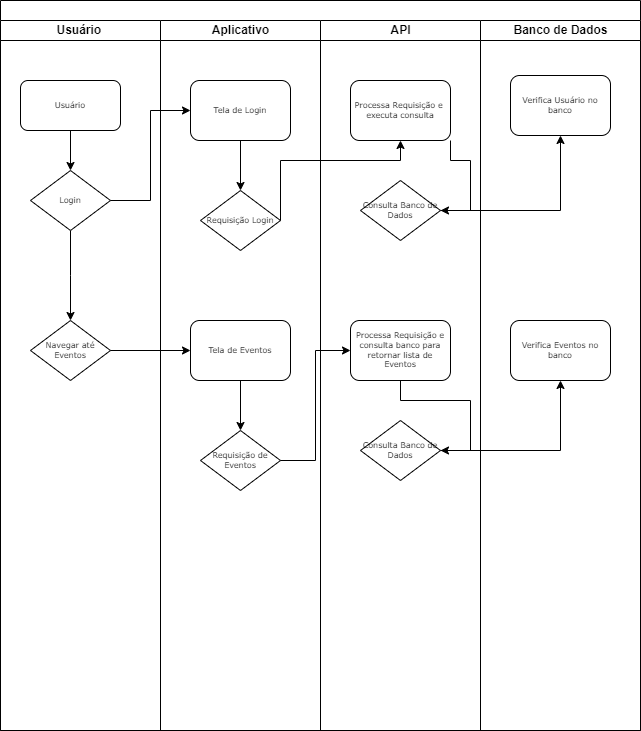

The diagram above was exported from draw.io. Its source (the exported page's mxGraphModel, read from the mxfile embedded in the PNG):
<mxGraphModel dx="1098" dy="828" grid="1" gridSize="10" guides="1" tooltips="1" connect="1" arrows="1" fold="1" page="1" pageScale="1" pageWidth="1100" pageHeight="850" background="none" math="0" shadow="0">
  <root>
    <mxCell id="0" />
    <mxCell id="1" parent="0" />
    <mxCell id="77e6c97f196da883-1" value="" style="swimlane;html=1;childLayout=stackLayout;startSize=20;rounded=0;shadow=0;labelBackgroundColor=none;strokeWidth=1;fontFamily=Verdana;fontSize=8;align=center;" parent="1" vertex="1">
      <mxGeometry x="70" y="60" width="640" height="730" as="geometry" />
    </mxCell>
    <mxCell id="77e6c97f196da883-2" value="Usuário&lt;span style=&quot;white-space: pre;&quot;&gt; &lt;/span&gt;" style="swimlane;html=1;startSize=20;" parent="77e6c97f196da883-1" vertex="1">
      <mxGeometry y="20" width="160" height="710" as="geometry" />
    </mxCell>
    <mxCell id="wzE3DVAevx4DUQTXLhf8-2" style="edgeStyle=orthogonalEdgeStyle;rounded=0;orthogonalLoop=1;jettySize=auto;html=1;entryX=0.5;entryY=0;entryDx=0;entryDy=0;" parent="77e6c97f196da883-2" source="77e6c97f196da883-8" target="77e6c97f196da883-13" edge="1">
      <mxGeometry relative="1" as="geometry" />
    </mxCell>
    <mxCell id="77e6c97f196da883-8" value="Usuário" style="rounded=1;whiteSpace=wrap;html=1;shadow=0;labelBackgroundColor=none;strokeWidth=1;fontFamily=Verdana;fontSize=8;align=center;" parent="77e6c97f196da883-2" vertex="1">
      <mxGeometry x="20" y="60" width="100" height="50" as="geometry" />
    </mxCell>
    <mxCell id="wzE3DVAevx4DUQTXLhf8-10" style="edgeStyle=orthogonalEdgeStyle;rounded=0;orthogonalLoop=1;jettySize=auto;html=1;" parent="77e6c97f196da883-2" source="77e6c97f196da883-13" edge="1">
      <mxGeometry relative="1" as="geometry">
        <mxPoint x="70" y="300" as="targetPoint" />
      </mxGeometry>
    </mxCell>
    <mxCell id="77e6c97f196da883-13" value="Login" style="rhombus;whiteSpace=wrap;html=1;rounded=0;shadow=0;labelBackgroundColor=none;strokeWidth=1;fontFamily=Verdana;fontSize=8;align=center;" parent="77e6c97f196da883-2" vertex="1">
      <mxGeometry x="30" y="150" width="80" height="60" as="geometry" />
    </mxCell>
    <mxCell id="wzE3DVAevx4DUQTXLhf8-12" value="Navegar até Eventos" style="rhombus;whiteSpace=wrap;html=1;rounded=0;shadow=0;labelBackgroundColor=none;strokeWidth=1;fontFamily=Verdana;fontSize=8;align=center;" parent="77e6c97f196da883-2" vertex="1">
      <mxGeometry x="30" y="300" width="80" height="60" as="geometry" />
    </mxCell>
    <mxCell id="77e6c97f196da883-40" style="edgeStyle=orthogonalEdgeStyle;rounded=1;html=1;labelBackgroundColor=none;startArrow=none;startFill=0;startSize=5;endArrow=classicThin;endFill=1;endSize=5;jettySize=auto;orthogonalLoop=1;strokeWidth=1;fontFamily=Verdana;fontSize=8" parent="77e6c97f196da883-1" edge="1">
      <mxGeometry relative="1" as="geometry">
        <mxPoint x="770" y="690" as="sourcePoint" />
      </mxGeometry>
    </mxCell>
    <mxCell id="77e6c97f196da883-3" value="Aplicativo" style="swimlane;html=1;startSize=20;" parent="77e6c97f196da883-1" vertex="1">
      <mxGeometry x="160" y="20" width="160" height="710" as="geometry" />
    </mxCell>
    <mxCell id="wzE3DVAevx4DUQTXLhf8-5" style="edgeStyle=orthogonalEdgeStyle;rounded=0;orthogonalLoop=1;jettySize=auto;html=1;" parent="77e6c97f196da883-3" source="77e6c97f196da883-11" target="77e6c97f196da883-20" edge="1">
      <mxGeometry relative="1" as="geometry" />
    </mxCell>
    <mxCell id="77e6c97f196da883-11" value="Tela de Login" style="rounded=1;whiteSpace=wrap;html=1;shadow=0;labelBackgroundColor=none;strokeWidth=1;fontFamily=Verdana;fontSize=8;align=center;" parent="77e6c97f196da883-3" vertex="1">
      <mxGeometry x="30" y="60" width="100" height="60" as="geometry" />
    </mxCell>
    <mxCell id="77e6c97f196da883-20" value="Requisição Login" style="rhombus;whiteSpace=wrap;html=1;rounded=0;shadow=0;labelBackgroundColor=none;strokeWidth=1;fontFamily=Verdana;fontSize=8;align=center;" parent="77e6c97f196da883-3" vertex="1">
      <mxGeometry x="40" y="170" width="80" height="60" as="geometry" />
    </mxCell>
    <mxCell id="wzE3DVAevx4DUQTXLhf8-16" style="edgeStyle=orthogonalEdgeStyle;rounded=0;orthogonalLoop=1;jettySize=auto;html=1;entryX=0.5;entryY=0;entryDx=0;entryDy=0;" parent="77e6c97f196da883-3" source="wzE3DVAevx4DUQTXLhf8-13" target="wzE3DVAevx4DUQTXLhf8-15" edge="1">
      <mxGeometry relative="1" as="geometry" />
    </mxCell>
    <mxCell id="wzE3DVAevx4DUQTXLhf8-13" value="Tela de Eventos" style="rounded=1;whiteSpace=wrap;html=1;shadow=0;labelBackgroundColor=none;strokeWidth=1;fontFamily=Verdana;fontSize=8;align=center;" parent="77e6c97f196da883-3" vertex="1">
      <mxGeometry x="30" y="300" width="100" height="60" as="geometry" />
    </mxCell>
    <mxCell id="wzE3DVAevx4DUQTXLhf8-15" value="Requisição de Eventos" style="rhombus;whiteSpace=wrap;html=1;rounded=0;shadow=0;labelBackgroundColor=none;strokeWidth=1;fontFamily=Verdana;fontSize=8;align=center;" parent="77e6c97f196da883-3" vertex="1">
      <mxGeometry x="40" y="410" width="80" height="60" as="geometry" />
    </mxCell>
    <mxCell id="77e6c97f196da883-4" value="API" style="swimlane;html=1;startSize=20;" parent="77e6c97f196da883-1" vertex="1">
      <mxGeometry x="320" y="20" width="160" height="710" as="geometry" />
    </mxCell>
    <mxCell id="wzE3DVAevx4DUQTXLhf8-8" style="edgeStyle=orthogonalEdgeStyle;rounded=0;orthogonalLoop=1;jettySize=auto;html=1;exitX=1;exitY=1;exitDx=0;exitDy=0;entryX=1;entryY=0.5;entryDx=0;entryDy=0;" parent="77e6c97f196da883-4" source="77e6c97f196da883-15" target="77e6c97f196da883-16" edge="1">
      <mxGeometry relative="1" as="geometry" />
    </mxCell>
    <mxCell id="77e6c97f196da883-15" value="Processa Requisição e&amp;nbsp; executa consulta" style="rounded=1;whiteSpace=wrap;html=1;shadow=0;labelBackgroundColor=none;strokeWidth=1;fontFamily=Verdana;fontSize=8;align=center;" parent="77e6c97f196da883-4" vertex="1">
      <mxGeometry x="30" y="60" width="100" height="60" as="geometry" />
    </mxCell>
    <mxCell id="77e6c97f196da883-16" value="Consulta Banco de Dados" style="rhombus;whiteSpace=wrap;html=1;rounded=0;shadow=0;labelBackgroundColor=none;strokeWidth=1;fontFamily=Verdana;fontSize=8;align=center;" parent="77e6c97f196da883-4" vertex="1">
      <mxGeometry x="40" y="160" width="80" height="60" as="geometry" />
    </mxCell>
    <mxCell id="wzE3DVAevx4DUQTXLhf8-21" style="edgeStyle=orthogonalEdgeStyle;rounded=0;orthogonalLoop=1;jettySize=auto;html=1;entryX=1;entryY=0.5;entryDx=0;entryDy=0;" parent="77e6c97f196da883-4" source="wzE3DVAevx4DUQTXLhf8-18" target="wzE3DVAevx4DUQTXLhf8-20" edge="1">
      <mxGeometry relative="1" as="geometry" />
    </mxCell>
    <mxCell id="wzE3DVAevx4DUQTXLhf8-18" value="Processa Requisição e consulta banco para retornar lista de Eventos" style="rounded=1;whiteSpace=wrap;html=1;shadow=0;labelBackgroundColor=none;strokeWidth=1;fontFamily=Verdana;fontSize=8;align=center;" parent="77e6c97f196da883-4" vertex="1">
      <mxGeometry x="30" y="300" width="100" height="60" as="geometry" />
    </mxCell>
    <mxCell id="wzE3DVAevx4DUQTXLhf8-20" value="Consulta Banco de Dados" style="rhombus;whiteSpace=wrap;html=1;rounded=0;shadow=0;labelBackgroundColor=none;strokeWidth=1;fontFamily=Verdana;fontSize=8;align=center;" parent="77e6c97f196da883-4" vertex="1">
      <mxGeometry x="40" y="400" width="80" height="60" as="geometry" />
    </mxCell>
    <mxCell id="77e6c97f196da883-5" value="Banco de Dados" style="swimlane;html=1;startSize=20;" parent="77e6c97f196da883-1" vertex="1">
      <mxGeometry x="480" y="20" width="160" height="710" as="geometry" />
    </mxCell>
    <mxCell id="77e6c97f196da883-14" value="Verifica Usuário no banco" style="rounded=1;whiteSpace=wrap;html=1;shadow=0;labelBackgroundColor=none;strokeWidth=1;fontFamily=Verdana;fontSize=8;align=center;" parent="77e6c97f196da883-5" vertex="1">
      <mxGeometry x="30" y="55" width="100" height="60" as="geometry" />
    </mxCell>
    <mxCell id="wzE3DVAevx4DUQTXLhf8-24" value="Verifica Eventos no banco" style="rounded=1;whiteSpace=wrap;html=1;shadow=0;labelBackgroundColor=none;strokeWidth=1;fontFamily=Verdana;fontSize=8;align=center;" parent="77e6c97f196da883-5" vertex="1">
      <mxGeometry x="30" y="300" width="100" height="60" as="geometry" />
    </mxCell>
    <mxCell id="wzE3DVAevx4DUQTXLhf8-3" style="edgeStyle=orthogonalEdgeStyle;rounded=0;orthogonalLoop=1;jettySize=auto;html=1;entryX=0;entryY=0.5;entryDx=0;entryDy=0;" parent="77e6c97f196da883-1" source="77e6c97f196da883-13" target="77e6c97f196da883-11" edge="1">
      <mxGeometry relative="1" as="geometry" />
    </mxCell>
    <mxCell id="wzE3DVAevx4DUQTXLhf8-6" style="edgeStyle=orthogonalEdgeStyle;rounded=0;orthogonalLoop=1;jettySize=auto;html=1;exitX=1;exitY=0.5;exitDx=0;exitDy=0;entryX=0.5;entryY=1;entryDx=0;entryDy=0;" parent="77e6c97f196da883-1" source="77e6c97f196da883-20" target="77e6c97f196da883-15" edge="1">
      <mxGeometry relative="1" as="geometry">
        <Array as="points">
          <mxPoint x="280" y="160" />
          <mxPoint x="400" y="160" />
        </Array>
      </mxGeometry>
    </mxCell>
    <mxCell id="wzE3DVAevx4DUQTXLhf8-9" style="edgeStyle=orthogonalEdgeStyle;rounded=0;orthogonalLoop=1;jettySize=auto;html=1;entryX=0.5;entryY=1;entryDx=0;entryDy=0;" parent="77e6c97f196da883-1" source="77e6c97f196da883-16" target="77e6c97f196da883-14" edge="1">
      <mxGeometry relative="1" as="geometry" />
    </mxCell>
    <mxCell id="wzE3DVAevx4DUQTXLhf8-14" style="edgeStyle=orthogonalEdgeStyle;rounded=0;orthogonalLoop=1;jettySize=auto;html=1;entryX=0;entryY=0.5;entryDx=0;entryDy=0;" parent="77e6c97f196da883-1" source="wzE3DVAevx4DUQTXLhf8-12" target="wzE3DVAevx4DUQTXLhf8-13" edge="1">
      <mxGeometry relative="1" as="geometry" />
    </mxCell>
    <mxCell id="wzE3DVAevx4DUQTXLhf8-22" style="edgeStyle=orthogonalEdgeStyle;rounded=0;orthogonalLoop=1;jettySize=auto;html=1;entryX=0;entryY=0.5;entryDx=0;entryDy=0;" parent="77e6c97f196da883-1" source="wzE3DVAevx4DUQTXLhf8-15" target="wzE3DVAevx4DUQTXLhf8-18" edge="1">
      <mxGeometry relative="1" as="geometry" />
    </mxCell>
    <mxCell id="wzE3DVAevx4DUQTXLhf8-25" style="edgeStyle=orthogonalEdgeStyle;rounded=0;orthogonalLoop=1;jettySize=auto;html=1;entryX=0.5;entryY=1;entryDx=0;entryDy=0;" parent="77e6c97f196da883-1" source="wzE3DVAevx4DUQTXLhf8-20" target="wzE3DVAevx4DUQTXLhf8-24" edge="1">
      <mxGeometry relative="1" as="geometry" />
    </mxCell>
  </root>
</mxGraphModel>